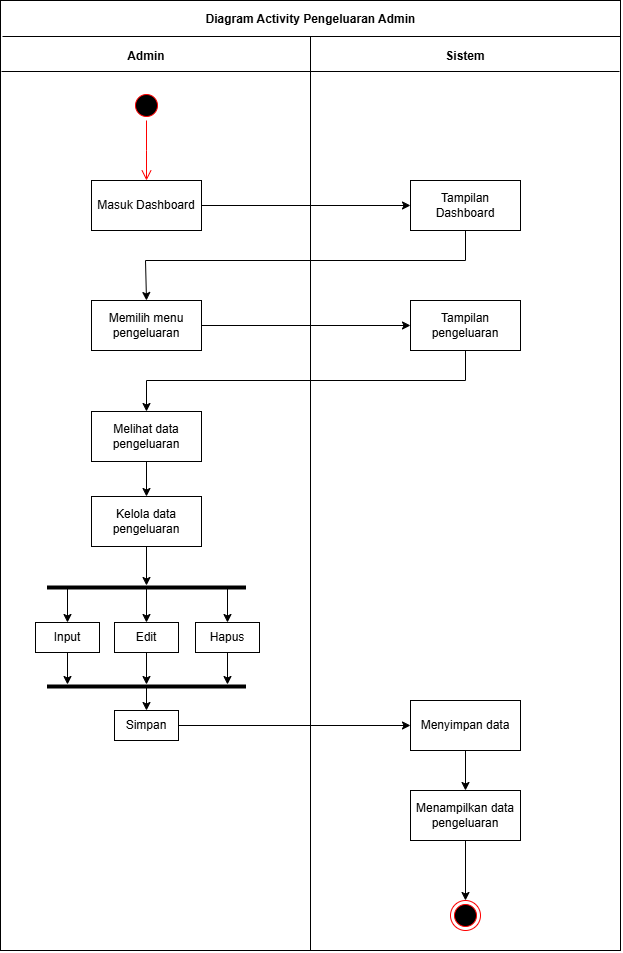

The diagram above was exported from draw.io. Its source (the exported page's mxGraphModel, read from the mxfile embedded in the PNG):
<mxGraphModel dx="851" dy="1107" grid="1" gridSize="10" guides="1" tooltips="1" connect="1" arrows="1" fold="1" page="1" pageScale="1" pageWidth="850" pageHeight="1100" math="0" shadow="0">
  <root>
    <mxCell id="0" />
    <mxCell id="1" parent="0" />
    <mxCell id="fJUOQio3yK7hA8JN4fnB-1" value="" style="rounded=0;whiteSpace=wrap;html=1;" vertex="1" parent="1">
      <mxGeometry x="115" y="75" width="620" height="950" as="geometry" />
    </mxCell>
    <mxCell id="fJUOQio3yK7hA8JN4fnB-2" value="" style="endArrow=none;html=1;rounded=0;" edge="1" parent="1">
      <mxGeometry width="50" height="50" relative="1" as="geometry">
        <mxPoint x="117" y="111" as="sourcePoint" />
        <mxPoint x="735" y="111" as="targetPoint" />
      </mxGeometry>
    </mxCell>
    <mxCell id="fJUOQio3yK7hA8JN4fnB-3" value="" style="endArrow=none;html=1;rounded=0;" edge="1" parent="1">
      <mxGeometry width="50" height="50" relative="1" as="geometry">
        <mxPoint x="116" y="146" as="sourcePoint" />
        <mxPoint x="734" y="146" as="targetPoint" />
      </mxGeometry>
    </mxCell>
    <mxCell id="fJUOQio3yK7hA8JN4fnB-4" value="" style="endArrow=none;html=1;rounded=0;entryX=0.5;entryY=1;entryDx=0;entryDy=0;" edge="1" parent="1" target="fJUOQio3yK7hA8JN4fnB-1">
      <mxGeometry width="50" height="50" relative="1" as="geometry">
        <mxPoint x="425" y="111" as="sourcePoint" />
        <mxPoint x="424.9999999999999" y="791.0000000000002" as="targetPoint" />
      </mxGeometry>
    </mxCell>
    <mxCell id="fJUOQio3yK7hA8JN4fnB-5" value="&lt;b&gt;Diagram Activity Pengeluaran Admin&lt;/b&gt;" style="text;html=1;align=center;verticalAlign=middle;whiteSpace=wrap;rounded=0;" vertex="1" parent="1">
      <mxGeometry x="317" y="79" width="217" height="30" as="geometry" />
    </mxCell>
    <mxCell id="fJUOQio3yK7hA8JN4fnB-6" value="&lt;b&gt;Admin&lt;/b&gt;" style="text;html=1;align=center;verticalAlign=middle;whiteSpace=wrap;rounded=0;" vertex="1" parent="1">
      <mxGeometry x="231" y="116" width="60" height="30" as="geometry" />
    </mxCell>
    <mxCell id="fJUOQio3yK7hA8JN4fnB-7" value="&lt;b&gt;Sistem&lt;/b&gt;" style="text;html=1;align=center;verticalAlign=middle;whiteSpace=wrap;rounded=0;" vertex="1" parent="1">
      <mxGeometry x="550" y="116" width="60" height="30" as="geometry" />
    </mxCell>
    <mxCell id="fJUOQio3yK7hA8JN4fnB-8" value="Masuk Dashboard" style="html=1;whiteSpace=wrap;" vertex="1" parent="1">
      <mxGeometry x="206" y="255" width="110" height="50" as="geometry" />
    </mxCell>
    <mxCell id="fJUOQio3yK7hA8JN4fnB-9" value="" style="ellipse;html=1;shape=startState;fillColor=#000000;strokeColor=#ff0000;" vertex="1" parent="1">
      <mxGeometry x="246" y="165" width="30" height="30" as="geometry" />
    </mxCell>
    <mxCell id="fJUOQio3yK7hA8JN4fnB-10" value="" style="edgeStyle=orthogonalEdgeStyle;html=1;verticalAlign=bottom;endArrow=open;endSize=8;strokeColor=#ff0000;rounded=0;" edge="1" parent="1" source="fJUOQio3yK7hA8JN4fnB-9">
      <mxGeometry relative="1" as="geometry">
        <mxPoint x="261" y="255" as="targetPoint" />
      </mxGeometry>
    </mxCell>
    <mxCell id="fJUOQio3yK7hA8JN4fnB-11" value="Tampilan Dashboard" style="html=1;whiteSpace=wrap;" vertex="1" parent="1">
      <mxGeometry x="525" y="255" width="110" height="50" as="geometry" />
    </mxCell>
    <mxCell id="fJUOQio3yK7hA8JN4fnB-12" value="Memilih menu pengeluaran" style="html=1;whiteSpace=wrap;" vertex="1" parent="1">
      <mxGeometry x="206" y="375" width="110" height="50" as="geometry" />
    </mxCell>
    <mxCell id="fJUOQio3yK7hA8JN4fnB-13" value="Tampilan pengeluaran" style="html=1;whiteSpace=wrap;" vertex="1" parent="1">
      <mxGeometry x="525" y="375" width="110" height="50" as="geometry" />
    </mxCell>
    <mxCell id="fJUOQio3yK7hA8JN4fnB-14" value="" style="ellipse;html=1;shape=endState;fillColor=#000000;strokeColor=#ff0000;" vertex="1" parent="1">
      <mxGeometry x="565" y="975" width="30" height="30" as="geometry" />
    </mxCell>
    <mxCell id="fJUOQio3yK7hA8JN4fnB-15" value="" style="endArrow=classic;html=1;rounded=0;exitX=1;exitY=0.5;exitDx=0;exitDy=0;entryX=0;entryY=0.5;entryDx=0;entryDy=0;" edge="1" parent="1" source="fJUOQio3yK7hA8JN4fnB-8" target="fJUOQio3yK7hA8JN4fnB-11">
      <mxGeometry width="50" height="50" relative="1" as="geometry">
        <mxPoint x="490" y="575" as="sourcePoint" />
        <mxPoint x="540" y="525" as="targetPoint" />
      </mxGeometry>
    </mxCell>
    <mxCell id="fJUOQio3yK7hA8JN4fnB-16" value="" style="endArrow=classic;html=1;rounded=0;exitX=0.5;exitY=1;exitDx=0;exitDy=0;entryX=0.5;entryY=0;entryDx=0;entryDy=0;" edge="1" parent="1" source="fJUOQio3yK7hA8JN4fnB-11" target="fJUOQio3yK7hA8JN4fnB-12">
      <mxGeometry width="50" height="50" relative="1" as="geometry">
        <mxPoint x="326" y="290" as="sourcePoint" />
        <mxPoint x="535" y="290" as="targetPoint" />
        <Array as="points">
          <mxPoint x="580" y="335" />
          <mxPoint x="260" y="335" />
        </Array>
      </mxGeometry>
    </mxCell>
    <mxCell id="fJUOQio3yK7hA8JN4fnB-17" value="" style="endArrow=classic;html=1;rounded=0;exitX=1;exitY=0.5;exitDx=0;exitDy=0;entryX=0;entryY=0.5;entryDx=0;entryDy=0;" edge="1" parent="1" source="fJUOQio3yK7hA8JN4fnB-12" target="fJUOQio3yK7hA8JN4fnB-13">
      <mxGeometry width="50" height="50" relative="1" as="geometry">
        <mxPoint x="326" y="290" as="sourcePoint" />
        <mxPoint x="535" y="290" as="targetPoint" />
      </mxGeometry>
    </mxCell>
    <mxCell id="fJUOQio3yK7hA8JN4fnB-18" value="Melihat data pengeluaran" style="html=1;whiteSpace=wrap;" vertex="1" parent="1">
      <mxGeometry x="206" y="486" width="110" height="50" as="geometry" />
    </mxCell>
    <mxCell id="fJUOQio3yK7hA8JN4fnB-19" value="Kelola data pengeluaran" style="html=1;whiteSpace=wrap;" vertex="1" parent="1">
      <mxGeometry x="206" y="571" width="110" height="50" as="geometry" />
    </mxCell>
    <mxCell id="fJUOQio3yK7hA8JN4fnB-20" value="" style="line;strokeWidth=4;html=1;perimeter=backbonePerimeter;points=[];outlineConnect=0;" vertex="1" parent="1">
      <mxGeometry x="161.5" y="657" width="199" height="10" as="geometry" />
    </mxCell>
    <mxCell id="fJUOQio3yK7hA8JN4fnB-21" value="Input" style="html=1;whiteSpace=wrap;" vertex="1" parent="1">
      <mxGeometry x="150" y="697" width="64" height="30" as="geometry" />
    </mxCell>
    <mxCell id="fJUOQio3yK7hA8JN4fnB-22" value="Edit" style="html=1;whiteSpace=wrap;" vertex="1" parent="1">
      <mxGeometry x="229" y="697" width="64" height="30" as="geometry" />
    </mxCell>
    <mxCell id="fJUOQio3yK7hA8JN4fnB-23" value="Hapus" style="html=1;whiteSpace=wrap;" vertex="1" parent="1">
      <mxGeometry x="310" y="697" width="64" height="30" as="geometry" />
    </mxCell>
    <mxCell id="fJUOQio3yK7hA8JN4fnB-24" value="" style="line;strokeWidth=4;html=1;perimeter=backbonePerimeter;points=[];outlineConnect=0;" vertex="1" parent="1">
      <mxGeometry x="161.5" y="756" width="199" height="10" as="geometry" />
    </mxCell>
    <mxCell id="fJUOQio3yK7hA8JN4fnB-25" value="Simpan" style="html=1;whiteSpace=wrap;" vertex="1" parent="1">
      <mxGeometry x="229" y="785" width="64" height="30" as="geometry" />
    </mxCell>
    <mxCell id="fJUOQio3yK7hA8JN4fnB-26" value="Menyimpan data" style="html=1;whiteSpace=wrap;" vertex="1" parent="1">
      <mxGeometry x="525" y="775" width="110" height="50" as="geometry" />
    </mxCell>
    <mxCell id="fJUOQio3yK7hA8JN4fnB-27" value="Menampilkan data pengeluaran" style="html=1;whiteSpace=wrap;" vertex="1" parent="1">
      <mxGeometry x="525" y="865" width="110" height="50" as="geometry" />
    </mxCell>
    <mxCell id="fJUOQio3yK7hA8JN4fnB-28" value="" style="endArrow=classic;html=1;rounded=0;exitX=0.5;exitY=1;exitDx=0;exitDy=0;entryX=0.5;entryY=0;entryDx=0;entryDy=0;" edge="1" parent="1" source="fJUOQio3yK7hA8JN4fnB-13" target="fJUOQio3yK7hA8JN4fnB-18">
      <mxGeometry width="50" height="50" relative="1" as="geometry">
        <mxPoint x="326" y="410" as="sourcePoint" />
        <mxPoint x="535" y="410" as="targetPoint" />
        <Array as="points">
          <mxPoint x="580" y="455" />
          <mxPoint x="261" y="455" />
        </Array>
      </mxGeometry>
    </mxCell>
    <mxCell id="fJUOQio3yK7hA8JN4fnB-29" value="" style="endArrow=classic;html=1;rounded=0;exitX=0.5;exitY=1;exitDx=0;exitDy=0;entryX=0.5;entryY=0;entryDx=0;entryDy=0;" edge="1" parent="1" source="fJUOQio3yK7hA8JN4fnB-18" target="fJUOQio3yK7hA8JN4fnB-19">
      <mxGeometry width="50" height="50" relative="1" as="geometry">
        <mxPoint x="271" y="435" as="sourcePoint" />
        <mxPoint x="271" y="496" as="targetPoint" />
      </mxGeometry>
    </mxCell>
    <mxCell id="fJUOQio3yK7hA8JN4fnB-30" value="" style="endArrow=classic;html=1;rounded=0;exitX=0.5;exitY=1;exitDx=0;exitDy=0;" edge="1" parent="1" source="fJUOQio3yK7hA8JN4fnB-19" target="fJUOQio3yK7hA8JN4fnB-20">
      <mxGeometry width="50" height="50" relative="1" as="geometry">
        <mxPoint x="271" y="546" as="sourcePoint" />
        <mxPoint x="260" y="662" as="targetPoint" />
      </mxGeometry>
    </mxCell>
    <mxCell id="fJUOQio3yK7hA8JN4fnB-31" value="" style="endArrow=classic;html=1;rounded=0;entryX=0.5;entryY=0;entryDx=0;entryDy=0;" edge="1" parent="1" source="fJUOQio3yK7hA8JN4fnB-20" target="fJUOQio3yK7hA8JN4fnB-21">
      <mxGeometry width="50" height="50" relative="1" as="geometry">
        <mxPoint x="271" y="631" as="sourcePoint" />
        <mxPoint x="271" y="670" as="targetPoint" />
      </mxGeometry>
    </mxCell>
    <mxCell id="fJUOQio3yK7hA8JN4fnB-32" value="" style="endArrow=classic;html=1;rounded=0;entryX=0.5;entryY=0;entryDx=0;entryDy=0;" edge="1" parent="1" source="fJUOQio3yK7hA8JN4fnB-20" target="fJUOQio3yK7hA8JN4fnB-22">
      <mxGeometry width="50" height="50" relative="1" as="geometry">
        <mxPoint x="192" y="673" as="sourcePoint" />
        <mxPoint x="192" y="707" as="targetPoint" />
      </mxGeometry>
    </mxCell>
    <mxCell id="fJUOQio3yK7hA8JN4fnB-33" value="" style="endArrow=classic;html=1;rounded=0;entryX=0.5;entryY=0;entryDx=0;entryDy=0;" edge="1" parent="1" source="fJUOQio3yK7hA8JN4fnB-20" target="fJUOQio3yK7hA8JN4fnB-23">
      <mxGeometry width="50" height="50" relative="1" as="geometry">
        <mxPoint x="271" y="673" as="sourcePoint" />
        <mxPoint x="271" y="707" as="targetPoint" />
      </mxGeometry>
    </mxCell>
    <mxCell id="fJUOQio3yK7hA8JN4fnB-34" value="" style="endArrow=classic;html=1;rounded=0;exitX=0.5;exitY=1;exitDx=0;exitDy=0;" edge="1" parent="1" source="fJUOQio3yK7hA8JN4fnB-23" target="fJUOQio3yK7hA8JN4fnB-24">
      <mxGeometry width="50" height="50" relative="1" as="geometry">
        <mxPoint x="352" y="673" as="sourcePoint" />
        <mxPoint x="352" y="707" as="targetPoint" />
      </mxGeometry>
    </mxCell>
    <mxCell id="fJUOQio3yK7hA8JN4fnB-35" value="" style="endArrow=classic;html=1;rounded=0;exitX=0.5;exitY=1;exitDx=0;exitDy=0;" edge="1" parent="1" source="fJUOQio3yK7hA8JN4fnB-22" target="fJUOQio3yK7hA8JN4fnB-24">
      <mxGeometry width="50" height="50" relative="1" as="geometry">
        <mxPoint x="352" y="737" as="sourcePoint" />
        <mxPoint x="352" y="769" as="targetPoint" />
      </mxGeometry>
    </mxCell>
    <mxCell id="fJUOQio3yK7hA8JN4fnB-36" value="" style="endArrow=classic;html=1;rounded=0;exitX=0.5;exitY=1;exitDx=0;exitDy=0;" edge="1" parent="1" source="fJUOQio3yK7hA8JN4fnB-21" target="fJUOQio3yK7hA8JN4fnB-24">
      <mxGeometry width="50" height="50" relative="1" as="geometry">
        <mxPoint x="271" y="737" as="sourcePoint" />
        <mxPoint x="271" y="769" as="targetPoint" />
      </mxGeometry>
    </mxCell>
    <mxCell id="fJUOQio3yK7hA8JN4fnB-37" value="" style="endArrow=classic;html=1;rounded=0;entryX=0.5;entryY=0;entryDx=0;entryDy=0;" edge="1" parent="1" source="fJUOQio3yK7hA8JN4fnB-24" target="fJUOQio3yK7hA8JN4fnB-25">
      <mxGeometry width="50" height="50" relative="1" as="geometry">
        <mxPoint x="192" y="737" as="sourcePoint" />
        <mxPoint x="192" y="769" as="targetPoint" />
      </mxGeometry>
    </mxCell>
    <mxCell id="fJUOQio3yK7hA8JN4fnB-38" value="" style="endArrow=classic;html=1;rounded=0;entryX=0;entryY=0.5;entryDx=0;entryDy=0;exitX=1;exitY=0.5;exitDx=0;exitDy=0;" edge="1" parent="1" source="fJUOQio3yK7hA8JN4fnB-25" target="fJUOQio3yK7hA8JN4fnB-26">
      <mxGeometry width="50" height="50" relative="1" as="geometry">
        <mxPoint x="271" y="771" as="sourcePoint" />
        <mxPoint x="271" y="795" as="targetPoint" />
      </mxGeometry>
    </mxCell>
    <mxCell id="fJUOQio3yK7hA8JN4fnB-39" value="" style="endArrow=classic;html=1;rounded=0;entryX=0.5;entryY=0;entryDx=0;entryDy=0;exitX=0.5;exitY=1;exitDx=0;exitDy=0;" edge="1" parent="1" source="fJUOQio3yK7hA8JN4fnB-26" target="fJUOQio3yK7hA8JN4fnB-27">
      <mxGeometry width="50" height="50" relative="1" as="geometry">
        <mxPoint x="303" y="810" as="sourcePoint" />
        <mxPoint x="535" y="810" as="targetPoint" />
      </mxGeometry>
    </mxCell>
    <mxCell id="fJUOQio3yK7hA8JN4fnB-40" value="" style="endArrow=classic;html=1;rounded=0;entryX=0.5;entryY=0;entryDx=0;entryDy=0;exitX=0.5;exitY=1;exitDx=0;exitDy=0;" edge="1" parent="1" source="fJUOQio3yK7hA8JN4fnB-27" target="fJUOQio3yK7hA8JN4fnB-14">
      <mxGeometry width="50" height="50" relative="1" as="geometry">
        <mxPoint x="590" y="835" as="sourcePoint" />
        <mxPoint x="590" y="875" as="targetPoint" />
      </mxGeometry>
    </mxCell>
  </root>
</mxGraphModel>